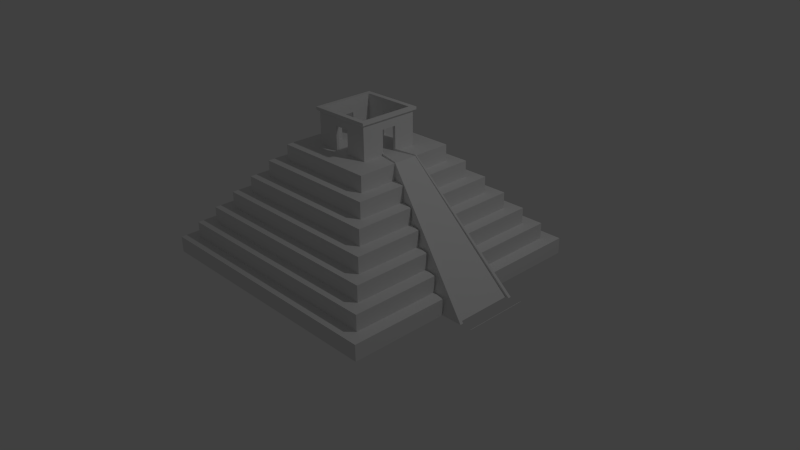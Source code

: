 # Source: mayan-temple-with-stairs.blend  (saved by Blender 2.76.0; exported with 4.5.12 LTS)
import bpy
from mathutils import Matrix  # noqa: F401  (used for matrix-valued properties, if any)

bpy.ops.wm.read_factory_settings(use_empty=True)
scene = bpy.context.scene
scene.name = 'Scene'

# ---- collections
col_collection_1 = bpy.data.collections.new('Collection 1'); scene.collection.children.link(col_collection_1)

# ---- materials (node trees are filled in below, after node groups)
mat_material = bpy.data.materials.new('Material')
mat_material.alpha_threshold = 0.0
mat_material.use_transparent_shadow = False
mat_material.roughness = 0.5
mat_material.line_color = (0.0, 0.0, 0.0, 1.0)

# ---- material node trees

# ---- world
world_world = bpy.data.worlds.new('World'); scene.world = world_world
world_world.color = (0.05088, 0.05088, 0.05088)
world_world.use_sun_shadow = False
world_world.sun_shadow_jitter_overblur = 0.0
world_world.cycles.sampling_method = 'MANUAL'
world_world.cycles.sample_map_resolution = 256

# ---- cameras
cam_camera = bpy.data.cameras.new('Camera')
cam_camera.clip_end = 100.0
cam_camera.lens = 35.0
cam_camera.sensor_width = 32.0
cam_camera.sensor_height = 18.0
cam_camera.ortho_scale = 7.314
cam_camera.dof.focus_distance = 0.0
cam_camera.dof.aperture_fstop = 128.0

# ---- lights
light_lamp = bpy.data.lights.new('Lamp', 'POINT')
light_lamp.transmission_factor = 0.0
light_lamp.cutoff_distance = 30.0
light_lamp.energy = 100.0
light_lamp.shadow_buffer_clip_start = 1.001
light_lamp.shadow_soft_size = 0.1
light_lamp.shadow_maximum_resolution = 0.006
light_lamp.use_absolute_resolution = True
light_lamp.cycles.use_multiple_importance_sampling = False

# ---- meshes
me_cube_000 = bpy.data.meshes.new('Cube.000')
me_cube_000.from_pydata([(1.093, -0.2182, 3.362e-05), (1.093, 0.2344, 3.362e-05), (1.093, -0.2182, 0.02523), (1.091, -0.2182, 0.02523), (1.093, 0.2344, 0.02523), (1.091, 0.2344, 0.02523)], [], [(3, 2, 4, 5), (4, 1, 0, 2)])
me_cube_000.materials.append(mat_material)
me_cube_000.use_remesh_preserve_volume = False
me_cube_000.use_remesh_preserve_attributes = False
me_cube_000.use_mirror_vertex_groups = False
me_cube_000.update()
me_cube_001 = bpy.data.meshes.new('Cube.001')
me_cube_001.from_pydata([(0.9549, 0.9996, 3.362e-05), (0.9549, -1.0, 3.362e-05), (-1.045, -1.0, 3.362e-05), (-1.045, 0.9996, 3.362e-05), (0.8549, 0.8996, 2.0), (0.8549, -0.9004, 2.0), (-0.9451, -0.9004, 2.0), (-0.9451, 0.8996, 2.0), (0.9549, 0.9996, 2.0), (0.9549, -1.0, 2.0), (-1.045, 0.9996, 2.0), (-1.045, -1.0, 2.0), (0.7549, 0.7996, 4.0), (0.7549, -0.8004, 4.0), (-0.8451, 0.7996, 4.0), (-0.8451, -0.8004, 4.0), (0.8549, 0.8996, 4.0), (0.8549, -0.9004, 4.0), (-0.9451, 0.8996, 4.0), (-0.9451, -0.9004, 4.0), (0.6549, 0.6996, 6.0), (0.6549, -0.7004, 6.0), (-0.7451, 0.6996, 6.0), (-0.7451, -0.7004, 6.0), (0.7549, 0.7996, 6.0), (0.7549, -0.8004, 6.0), (-0.8451, 0.7996, 6.0), (-0.8451, -0.8004, 6.0), (0.5549, 0.5996, 8.0), (0.5549, -0.6004, 8.0), (-0.6451, 0.5996, 8.0), (-0.6451, -0.6004, 8.0), (0.6549, 0.6996, 8.0), (0.6549, -0.7004, 8.0), (-0.7451, 0.6996, 8.0), (-0.7451, -0.7004, 8.0), (0.4549, 0.4996, 10.0), (0.4549, -0.5004, 10.0), (-0.5451, 0.4996, 10.0), (-0.5451, -0.5004, 10.0), (0.5549, 0.5996, 10.0), (0.5549, -0.6004, 10.0), (-0.6451, 0.5996, 10.0), (-0.6451, -0.6004, 10.0), (0.3549, 0.3996, 12.0), (0.3549, -0.4004, 12.0), (-0.4451, 0.3996, 12.0), (-0.4451, -0.4004, 12.0), (0.4549, 0.4996, 12.0), (0.4549, -0.5004, 12.0), (-0.5451, 0.4996, 12.0), (-0.5451, -0.5004, 12.0), (0.1924, 0.2282, 14.0), (0.1924, -0.229, 14.0), (-0.2648, 0.2282, 14.0), (-0.2648, -0.229, 14.0), (0.3549, 0.3996, 14.0), (0.3549, -0.4004, 14.0), (-0.4451, 0.3996, 14.0), (-0.4451, -0.4004, 14.0), (0.1924, 0.2282, 18.0), (0.1924, -0.229, 18.0), (-0.2648, 0.2282, 18.0), (-0.2648, -0.229, 18.0), (0.2103, 0.2461, 18.26), (0.2103, -0.2468, 18.26), (-0.2826, 0.2461, 18.26), (-0.2826, -0.2468, 18.26), (0.2103, 0.2461, 18.58), (0.2103, -0.2468, 18.58), (-0.2826, 0.2461, 18.58), (-0.2826, -0.2468, 18.58), (0.1722, 0.208, 18.58), (0.1722, -0.2087, 18.58), (-0.2445, 0.208, 18.58), (-0.2445, -0.2087, 18.58), (0.1722, 0.208, 17.82), (0.1722, -0.2087, 17.82), (-0.2445, 0.208, 17.82), (-0.2445, -0.2087, 17.82), (-0.2997, 0.9996, 3.362e-05), (-0.2998, -1.0, 3.362e-05), (-0.2998, 0.9996, 2.0), (-0.2998, -1.0, 2.0), (-0.2743, 0.8996, 2.0), (-0.2743, -0.9004, 2.0), (-0.2743, 0.8996, 4.0), (-0.2743, -0.9004, 4.0), (-0.2488, 0.7996, 4.0), (-0.2488, -0.8004, 4.0), (-0.2488, 0.7996, 6.0), (-0.2488, -0.8004, 6.0), (-0.2234, 0.6996, 6.0), (-0.2234, -0.7004, 6.0), (-0.2234, 0.6996, 8.0), (-0.2234, -0.7004, 8.0), (-0.1979, 0.5996, 8.0), (-0.1979, -0.6004, 8.0), (-0.1979, 0.5996, 10.0), (-0.1979, -0.6004, 10.0), (-0.1724, 0.4996, 10.0), (-0.1724, -0.5004, 10.0), (-0.1724, 0.4996, 12.0), (-0.1724, -0.5004, 12.0), (-0.147, 0.3996, 12.0), (-0.147, -0.4004, 12.0), (-0.147, 0.3996, 14.0), (-0.147, -0.4004, 14.0), (-0.0944, 0.2282, 14.0), (-0.0944, -0.229, 14.0), (-0.0944, 0.2282, 18.0), (-0.0944, -0.229, 18.0), (-0.09894, 0.2461, 18.26), (-0.09894, -0.2468, 18.26), (-0.09894, 0.2461, 18.58), (-0.09894, -0.2468, 18.58), (-0.08924, 0.208, 18.58), (-0.08924, -0.2087, 18.58), (-0.08924, 0.208, 17.82), (-0.08924, -0.2087, 17.82), (0.2219, 0.9996, 3.362e-05), (0.2219, -1.0, 3.362e-05), (0.2219, 0.9996, 2.0), (0.2219, -1.0, 2.0), (0.1952, 0.8996, 2.0), (0.1952, -0.9004, 2.0), (0.1952, 0.8996, 4.0), (0.1952, -0.9004, 4.0), (0.1685, 0.7996, 4.0), (0.1685, -0.8004, 4.0), (0.1685, 0.7996, 6.0), (0.1685, -0.8004, 6.0), (0.1418, 0.6996, 6.0), (0.1418, -0.7004, 6.0), (0.1418, 0.6996, 8.0), (0.1418, -0.7004, 8.0), (0.1151, 0.5996, 8.0), (0.1151, -0.6004, 8.0), (0.1151, 0.5996, 10.0), (0.1151, -0.6004, 10.0), (0.0884, 0.4996, 10.0), (0.0884, -0.5004, 10.0), (0.0884, 0.4996, 12.0), (0.0884, -0.5004, 12.0), (0.0617, 0.3996, 12.0), (0.0617, -0.4004, 12.0), (0.0617, 0.3996, 14.0), (0.0617, -0.4004, 14.0), (0.02485, 0.2282, 14.0), (0.02485, -0.229, 14.0), (0.02485, 0.2282, 18.0), (0.02485, -0.229, 18.0), (0.02962, 0.2461, 18.26), (0.02962, -0.2468, 18.26), (0.02962, 0.2461, 18.58), (0.02962, -0.2468, 18.58), (0.01945, 0.208, 18.58), (0.01945, -0.2087, 18.58), (0.01945, 0.208, 17.82), (0.01945, -0.2087, 17.82), (0.9549, -0.2433, 3.362e-05), (-1.045, -0.2433, 3.362e-05), (0.9549, -0.2433, 2.0), (-1.045, -0.2433, 2.0), (0.8549, -0.219, 2.0), (-0.9451, -0.219, 2.0), (0.8549, -0.219, 4.0), (-0.9451, -0.219, 4.0), (0.7549, -0.1947, 4.0), (-0.8451, -0.1947, 4.0), (0.7549, -0.1947, 6.0), (-0.8451, -0.1947, 6.0), (0.6549, -0.1704, 6.0), (-0.7451, -0.1704, 6.0), (0.6549, -0.1704, 8.0), (-0.7451, -0.1704, 8.0), (0.5549, -0.1461, 8.0), (-0.6451, -0.1461, 8.0), (0.5549, -0.1461, 10.0), (-0.6451, -0.1461, 10.0), (0.4549, -0.1218, 10.0), (-0.5451, -0.1218, 10.0), (0.4549, -0.1218, 12.0), (-0.5451, -0.1218, 12.0), (0.3549, -0.09754, 12.0), (-0.4451, -0.09754, 12.0), (0.3549, -0.09754, 14.0), (-0.4451, -0.09754, 14.0), (0.1924, -0.05589, 14.0), (-0.2648, -0.05589, 14.0), (0.1924, -0.05589, 18.0), (-0.2648, -0.05589, 18.0), (0.2103, -0.06023, 18.26), (-0.2826, -0.06023, 18.26), (0.2103, -0.06023, 18.58), (-0.2826, -0.06023, 18.58), (0.1722, -0.05097, 18.58), (-0.2445, -0.05097, 18.58), (0.1722, -0.05097, 17.82), (-0.2445, -0.05097, 17.82), (-1.045, 0.2582, 3.362e-05), (-1.045, 0.2582, 2.0), (-0.9451, 0.2324, 2.0), (-0.9451, 0.2324, 4.0), (-0.8451, 0.2065, 4.0), (-0.8451, 0.2065, 6.0), (-0.7451, 0.1807, 6.0), (-0.7451, 0.1807, 8.0), (-0.6451, 0.1548, 8.0), (-0.6451, 0.1548, 10.0), (-0.5451, 0.1289, 10.0), (-0.5451, 0.1289, 12.0), (-0.4451, 0.1031, 12.0), (-0.4451, 0.1031, 14.0), (-0.2648, 0.05876, 14.0), (-0.2648, 0.05876, 18.0), (-0.2826, 0.06338, 18.26), (-0.2826, 0.06338, 18.58), (-0.2445, 0.05353, 18.58), (-0.2445, 0.05353, 17.82), (0.9549, 0.2582, 3.362e-05), (0.9549, 0.2582, 2.0), (0.8549, 0.2324, 2.0), (0.8549, 0.2324, 4.0), (0.7549, 0.2065, 4.0), (0.7549, 0.2065, 6.0), (0.6549, 0.1807, 6.0), (0.6549, 0.1807, 8.0), (0.5549, 0.1548, 8.0), (0.5549, 0.1548, 10.0), (0.4549, 0.1289, 10.0), (0.4549, 0.1289, 12.0), (0.3549, 0.1031, 12.0), (0.3549, 0.1031, 14.0), (0.1924, 0.05876, 14.0), (0.1924, 0.05876, 18.0), (0.2103, 0.06338, 18.26), (0.2103, 0.06338, 18.58), (0.1722, 0.05353, 18.58), (0.1722, 0.05353, 17.82), (0.1924, -0.229, 16.0), (-0.2648, -0.229, 16.0), (0.1924, 0.2282, 16.0), (-0.2648, 0.2282, 16.0), (-0.0944, 0.2282, 16.0), (-0.0944, -0.229, 16.0), (0.02485, 0.2282, 16.0), (0.02485, -0.229, 16.0), (0.1924, -0.05589, 16.0), (-0.2648, -0.05589, 16.0), (-0.2648, 0.05876, 16.0), (0.1924, 0.05876, 16.0), (-0.2448, -0.209, 14.0), (-0.2448, 0.2082, 14.0), (0.1724, 0.2082, 14.0), (0.1724, -0.209, 14.0), (-0.2448, 0.05845, 14.0), (0.1724, 0.05899, 14.0), (0.1724, -0.05601, 14.0), (-0.2448, -0.05546, 14.0), (-0.09448, -0.209, 14.0), (-0.0941, 0.2082, 14.0), (0.1723, -0.05349, 15.91), (-0.04423, 0.01284, 14.0), (-0.04293, -0.01434, 14.0), (0.02518, 0.2082, 14.0), (0.02493, -0.209, 14.0), (-0.01684, 0.015, 14.0), (-0.0156, -0.01239, 14.0), (0.1723, -0.2088, 15.91), (0.02219, -0.2088, 15.91), (-0.2447, -0.05322, 15.91), (-0.2447, -0.2088, 15.91), (-0.09186, -0.2088, 15.91), (0.1723, 0.2081, 15.91), (0.02231, 0.2081, 15.91), (0.1723, 0.05626, 15.91), (-0.2447, 0.05599, 15.91), (-0.2447, 0.2081, 15.91), (-0.09167, 0.2081, 15.91), (1.093, 0.2582, 3.362e-05), (1.093, -0.2433, 3.362e-05), (0.9549, -0.2182, 3.362e-05), (0.3549, -0.08751, 12.0), (0.3549, -0.08751, 14.0), (1.093, -0.2182, 3.362e-05), (0.9549, 0.2344, 3.362e-05), (0.3549, 0.09356, 12.0), (0.3549, 0.09356, 14.0), (1.093, 0.2344, 3.362e-05), (1.119, 0.2582, -0.002372), (0.3549, 0.1031, 14.12), (1.119, 0.2344, -0.002372), (0.3549, 0.09356, 14.12), (0.3549, -0.09754, 14.12), (0.3549, -0.08751, 14.12), (1.119, -0.2433, -0.002372), (1.119, -0.2182, -0.002372), (0.1924, -0.229, 15.0), (0.02485, -0.229, 15.0), (0.1924, -0.05589, 14.25), (0.1723, -0.05475, 14.96), (0.1723, -0.2089, 14.96), (0.02356, -0.2089, 14.96), (0.1924, 0.2282, 15.0), (0.02485, 0.2282, 15.0), (0.1924, 0.05876, 14.25), (0.1723, 0.2082, 14.96), (0.02375, 0.2082, 14.96), (0.1723, 0.05762, 14.96), (0.1924, -0.229, 17.0), (0.1924, 0.2282, 17.0), (-0.0944, 0.2282, 17.0), (-0.0944, -0.229, 17.0), (0.02485, 0.2282, 17.0), (0.02485, -0.229, 17.0), (0.1924, -0.05589, 17.0), (-0.2648, -0.05589, 17.0), (-0.2648, 0.05876, 17.0), (0.1924, 0.05876, 17.0), (-0.2648, -0.229, 17.0), (-0.2648, 0.2282, 17.0), (0.1722, -0.05223, 16.87), (0.1722, -0.2088, 16.87), (0.02082, -0.2088, 16.87), (-0.2446, -0.0521, 16.87), (-0.2446, -0.2088, 16.87), (-0.09055, -0.2088, 16.87), (0.1722, 0.2081, 16.87), (0.02088, 0.2081, 16.87), (0.1722, 0.05489, 16.87), (-0.2446, 0.05476, 16.87), (-0.2446, 0.2081, 16.87), (-0.09046, 0.2081, 16.87), (0.9549, -0.2812, 3.362e-05), (0.9549, -0.2812, 2.0), (0.8549, -0.2531, 2.0), (0.8549, -0.2531, 4.0), (0.7549, -0.225, 4.0), (0.7549, -0.225, 6.0), (0.6549, -0.1969, 6.0), (0.6549, -0.1969, 8.0), (0.5549, -0.1688, 8.0), (0.5549, -0.1688, 10.0), (0.4549, -0.1408, 10.0), (0.4549, -0.1408, 12.0), (0.3549, -0.1127, 12.0), (0.3549, -0.1127, 14.0), (0.1924, -0.06455, 14.0), (0.1924, -0.06455, 18.0), (0.2103, -0.06956, 18.26), (0.2103, -0.06956, 18.58), (0.1722, -0.05886, 18.58), (0.1722, -0.05886, 17.82), (0.1924, -0.06455, 16.0), (0.1723, -0.06126, 15.91), (0.1723, -0.06246, 14.96), (0.1924, -0.06455, 14.25), (0.1924, -0.06455, 17.0), (0.1722, -0.06006, 16.87), (0.9549, 0.2953, 3.362e-05), (0.9549, 0.2953, 2.0), (0.8549, 0.2658, 2.0), (0.8549, 0.2658, 4.0), (0.7549, 0.2362, 4.0), (0.7549, 0.2362, 6.0), (0.6549, 0.2066, 6.0), (0.6549, 0.2066, 8.0), (0.5549, 0.1771, 8.0), (0.5549, 0.1771, 10.0), (0.4549, 0.1475, 10.0), (0.4549, 0.1475, 12.0), (0.3549, 0.1179, 12.0), (0.3549, 0.1179, 14.0), (0.1924, 0.06724, 14.0), (0.1924, 0.06724, 18.0), (0.2103, 0.07252, 18.26), (0.2103, 0.07252, 18.58), (0.1722, 0.06125, 18.58), (0.1722, 0.06125, 17.82), (0.1924, 0.06724, 16.0), (0.1723, 0.06385, 15.91), (0.1723, 0.06515, 14.96), (0.1924, 0.06724, 14.25), (0.1924, 0.06724, 17.0), (0.1722, 0.06255, 16.87), (1.093, -0.2182, 3.362e-05), (1.093, -0.2182, 3.362e-05), (1.093, -0.2182, 3.362e-05), (1.093, -0.2182, 3.362e-05), (1.093, 0.2344, 3.362e-05)], [(285, 386), (386, 387), (387, 388), (388, 389), (289, 390)], [(125, 5, 17, 127), (334, 335, 9, 1), (81, 83, 11, 2), (200, 201, 10, 3), (82, 80, 3, 10), (336, 5, 9, 335), (124, 4, 8, 122), (85, 6, 11, 83), (202, 7, 10, 201), (169, 15, 27, 171), (362, 4, 16, 363), (165, 6, 19, 167), (84, 7, 18, 86), (338, 13, 17, 337), (128, 12, 16, 126), (89, 15, 19, 87), (204, 14, 18, 203), (366, 20, 32, 367), (88, 14, 26, 90), (129, 13, 25, 131), (364, 12, 24, 365), (340, 21, 25, 339), (132, 20, 24, 130), (93, 23, 27, 91), (206, 22, 26, 205), (137, 29, 41, 139), (173, 23, 35, 175), (92, 22, 34, 94), (133, 21, 33, 135), (342, 29, 33, 341), (136, 28, 32, 134), (97, 31, 35, 95), (208, 30, 34, 207), (100, 38, 50, 102), (368, 28, 40, 369), (177, 31, 43, 179), (96, 30, 42, 98), (344, 37, 41, 343), (140, 36, 40, 138), (101, 39, 43, 99), (210, 38, 42, 209), (185, 47, 59, 187), (141, 37, 49, 143), (370, 36, 48, 371), (181, 39, 51, 183), (346, 45, 49, 345), (144, 44, 48, 142), (105, 47, 51, 103), (212, 46, 50, 211), (315, 310, 61, 151), (104, 46, 58, 106), (145, 45, 57, 147), (372, 44, 56, 373), (348, 53, 57, 347), (148, 52, 56, 146), (109, 55, 59, 107), (214, 54, 58, 213), (151, 61, 65, 153), (317, 320, 63, 191), (312, 321, 62, 110), (193, 67, 71, 195), (375, 60, 64, 376), (191, 63, 67, 193), (110, 62, 66, 112), (112, 66, 70, 114), (153, 65, 69, 155), (376, 64, 68, 377), (157, 73, 77, 159), (378, 72, 76, 379), (197, 75, 79, 199), (116, 74, 78, 118), (156, 116, 118, 158), (75, 117, 119, 79), (67, 113, 115, 71), (152, 112, 114, 154), (150, 110, 112, 152), (314, 312, 110, 150), (63, 111, 113, 67), (149, 109, 107, 147), (54, 108, 106, 58), (47, 105, 107, 59), (144, 104, 106, 146), (320, 313, 111, 63), (145, 105, 103, 143), (46, 104, 102, 50), (39, 101, 103, 51), (141, 101, 99, 139), (38, 100, 98, 42), (136, 96, 98, 138), (140, 100, 102, 142), (137, 97, 95, 135), (30, 96, 94, 34), (23, 93, 95, 35), (132, 92, 94, 134), (31, 97, 99, 43), (133, 93, 91, 131), (22, 92, 90, 26), (15, 89, 91, 27), (128, 88, 90, 130), (129, 89, 87, 127), (14, 88, 86, 18), (124, 84, 86, 126), (125, 85, 83, 123), (7, 84, 82, 10), (122, 120, 80, 82), (121, 123, 83, 81), (6, 85, 87, 19), (1, 9, 123, 121), (8, 0, 120, 122), (5, 125, 123, 9), (4, 124, 126, 16), (13, 129, 127, 17), (12, 128, 130, 24), (21, 133, 131, 25), (20, 132, 134, 32), (29, 137, 135, 33), (36, 140, 142, 48), (28, 136, 138, 40), (37, 141, 139, 41), (45, 145, 143, 49), (44, 144, 146, 56), (53, 149, 147, 57), (311, 314, 150, 60), (60, 150, 152, 64), (64, 152, 154, 68), (72, 156, 158, 76), (117, 157, 159, 119), (113, 153, 155, 115), (111, 151, 153, 113), (108, 148, 146, 106), (105, 145, 147, 107), (313, 315, 151, 111), (104, 144, 142, 102), (101, 141, 143, 103), (100, 140, 138, 98), (96, 136, 134, 94), (93, 133, 135, 95), (97, 137, 139, 99), (92, 132, 130, 90), (89, 129, 131, 91), (88, 128, 126, 86), (84, 124, 122, 82), (85, 125, 127, 87), (218, 197, 199, 219), (352, 196, 198, 353), (350, 192, 194, 351), (215, 191, 193, 216), (349, 190, 192, 350), (216, 193, 195, 217), (318, 317, 191, 215), (55, 189, 187, 59), (234, 188, 186, 284, 288, 233), (346, 184, 186, 347), (47, 185, 183, 51), (210, 181, 183, 211), (344, 180, 182, 345), (212, 185, 187, 213), (39, 181, 179, 43), (208, 177, 179, 209), (342, 176, 178, 343), (31, 177, 175, 35), (206, 173, 175, 207), (23, 173, 171, 27), (338, 168, 170, 339), (340, 172, 174, 341), (15, 169, 167, 19), (202, 165, 167, 203), (336, 164, 166, 337), (204, 169, 171, 205), (6, 165, 163, 11), (2, 11, 163, 161), (360, 361, 221, 220), (362, 222, 221, 361), (14, 204, 205, 26), (7, 202, 203, 18), (364, 224, 223, 363), (366, 226, 225, 365), (22, 206, 207, 34), (368, 228, 227, 367), (30, 208, 209, 42), (370, 230, 229, 369), (46, 212, 213, 58), (38, 210, 211, 50), (372, 232, 231, 371), (374, 234, 233, 373), (321, 318, 215, 62), (66, 216, 217, 70), (62, 215, 216, 66), (74, 218, 219, 78), (196, 238, 239, 198), (192, 236, 237, 194), (190, 235, 236, 192), (189, 214, 213, 187), (287, 232, 233, 288), (185, 212, 211, 183), (181, 210, 209, 179), (177, 208, 207, 175), (173, 206, 205, 171), (169, 204, 203, 167), (165, 202, 201, 163), (161, 163, 201, 200), (54, 214, 250, 243), (357, 300, 248, 354), (304, 305, 246, 242), (55, 109, 245, 241), (108, 54, 243, 244), (189, 55, 241, 249), (299, 298, 240, 247), (162, 160, 164), (166, 164, 168), (170, 168, 172), (174, 172, 176), (178, 176, 180), (182, 180, 184), (231, 232, 230), (229, 230, 228), (227, 228, 226), (225, 226, 224), (223, 224, 222), (221, 222, 220), (267, 257, 254, 265), (266, 255, 258, 268), (333, 118, 78, 332), (256, 253, 54, 214), (268, 258, 257, 267), (259, 264, 263, 256), (257, 258, 188, 234), (259, 256, 214, 189), (252, 259, 189, 55), (252, 260, 264, 259), (256, 263, 261, 253), (272, 252, 259, 271), (261, 265, 148, 108), (253, 261, 108, 54), (260, 266, 268, 264), (263, 267, 265, 261), (332, 78, 219, 331), (260, 252, 55, 109), (266, 260, 109, 149), (328, 76, 158, 329), (307, 254, 257, 309, 382), (359, 353, 198, 322), (302, 255, 266, 303), (273, 260, 252, 272), (323, 269, 270, 324), (356, 355, 262, 301), (327, 273, 272, 326), (326, 272, 271, 325), (385, 381, 276, 330), (307, 274, 275, 308), (253, 278, 277, 256), (261, 279, 278, 253), (318, 331, 325, 317), (322, 316, 248, 262), (313, 327, 324, 315), (314, 329, 333, 312), (314, 305, 308, 329), (333, 261, 108, 312), (300, 301, 262, 248), (119, 159, 324, 327), (306, 251, 276, 309), (214, 256, 277, 250), (325, 271, 249, 317), (259, 189, 249, 271), (109, 260, 273, 245), (324, 270, 247, 315), (303, 299, 247, 270), (0, 1, 2, 3), (184, 283, 284, 186), (283, 287, 288, 284), (293, 292, 290, 291), (281, 285, 297, 296), (294, 296, 297, 295), (266, 149, 299, 303), (255, 302, 356, 301, 258), (269, 302, 303, 270), (149, 53, 298, 299), (148, 265, 308, 305), (254, 307, 308, 265), (381, 382, 309, 276), (52, 148, 305, 304), (239, 330, 322, 198), (243, 250, 318, 321), (331, 318, 250, 277), (354, 248, 316, 358), (327, 313, 245, 273), (242, 246, 314, 311), (241, 245, 313, 320), (244, 243, 321, 312), (249, 241, 320, 317), (247, 240, 310, 315), (219, 199, 325, 331), (118, 333, 329, 158), (379, 385, 330, 239), (79, 326, 325, 199), (119, 327, 326, 79), (77, 323, 324, 159), (355, 359, 322, 262), (274, 328, 329, 275), (278, 332, 331, 277), (279, 333, 332, 278), (330, 276, 251, 319), (316, 322, 330, 319), (269, 323, 359, 355), (302, 269, 355, 356), (323, 77, 353, 359), (5, 336, 337, 17), (21, 340, 341, 33), (13, 338, 339, 25), (29, 342, 343, 41), (37, 344, 345, 49), (45, 346, 347, 57), (61, 349, 350, 65), (65, 350, 351, 69), (73, 352, 353, 77), (188, 348, 347, 186), (184, 346, 345, 182), (180, 344, 343, 178), (176, 342, 341, 174), (172, 340, 339, 170), (168, 338, 337, 166), (164, 336, 335, 162), (160, 162, 335, 334), (76, 328, 385, 379), (251, 380, 384, 319), (274, 307, 382, 381), (328, 274, 381, 385), (306, 383, 380, 251), (52, 374, 373, 56), (44, 372, 371, 48), (36, 370, 369, 40), (28, 368, 367, 32), (20, 366, 365, 24), (12, 364, 363, 16), (4, 362, 361, 8), (0, 8, 361, 360), (238, 378, 379, 239), (236, 376, 377, 237), (235, 375, 376, 236), (232, 372, 373, 233), (230, 370, 371, 231), (228, 368, 369, 229), (224, 364, 365, 225), (226, 366, 367, 227), (222, 362, 363, 223), (300, 295, 294, 357), (383, 291, 293, 306), (384, 311, 60, 375), (352, 73, 69, 351), (156, 72, 68, 154), (117, 75, 71, 115), (218, 74, 70, 217), (157, 117, 115, 155), (74, 116, 114, 70), (73, 157, 155, 69), (116, 156, 154, 114), (75, 197, 195, 71), (238, 196, 194, 237), (358, 316, 190, 349), (378, 238, 237, 377), (197, 218, 217, 195), (316, 319, 235, 190), (383, 304, 242, 380), (258, 255, 53, 188), (254, 257, 234, 52), (265, 254, 52, 148), (255, 266, 149, 53), (220, 232, 233, 280), (286, 220, 280, 289), (184, 160, 281, 186), (160, 282, 285, 281), (186, 281, 296, 294), (282, 286, 289, 285), (284, 285, 289, 288), (288, 289, 292, 293), (289, 280, 290, 292), (233, 288, 293, 291), (280, 233, 291, 290), (285, 284, 295, 297), (284, 186, 294, 295), (188, 258, 301, 300), (348, 188, 300, 357), (234, 306, 309, 257), (374, 52, 304, 383), (380, 242, 311, 384), (240, 354, 358, 310), (53, 348, 357, 298), (298, 357, 354, 240), (310, 358, 349, 61), (196, 352, 351, 194), (234, 374, 383, 306), (72, 378, 377, 68), (319, 384, 375, 235), (186, 348, 357, 294), (188, 284, 295, 300), (288, 234, 306, 293), (233, 374, 383, 291)])
me_cube_001.materials.append(mat_material)
me_cube_001.use_remesh_preserve_volume = False
me_cube_001.use_remesh_preserve_attributes = False
me_cube_001.use_mirror_vertex_groups = False
me_cube_001.update()

# ---- objects
ob_north_east_pyramid_001 = bpy.data.objects.new('North-east pyramid.001', me_cube_000)
ob_north_east_pyramid = bpy.data.objects.new('North-east pyramid', me_cube_001)
ob_lamp = bpy.data.objects.new('Lamp', light_lamp)
ob_camera = bpy.data.objects.new('Camera', cam_camera)

# ---- transforms, parenting, visibility, modifiers, constraints
ob_north_east_pyramid_001.location = (0.0, 0.0, 0.0)
ob_north_east_pyramid_001.scale = (1.892, 1.892, 0.1172)
ob_north_east_pyramid_001.lock_rotations_4d = False
ob_north_east_pyramid_001.empty_display_type = 'ARROWS'
ob_north_east_pyramid_001.lineart.crease_threshold = 0.0
ob_north_east_pyramid.location = (0.0, 0.0, 0.0)
ob_north_east_pyramid.scale = (1.714, 1.714, 0.1061)
ob_north_east_pyramid.lock_rotations_4d = False
ob_north_east_pyramid.empty_display_type = 'ARROWS'
ob_north_east_pyramid.lineart.crease_threshold = 0.0
ob_lamp.location = (4.076, 1.005, 5.904)
ob_lamp.rotation_euler = (0.6503, 0.05522, 1.866)
ob_lamp.lock_rotations_4d = False
ob_lamp.empty_display_type = 'ARROWS'
ob_lamp.color = (0.0, 0.0, 0.0, 0.0)
ob_lamp.lineart.crease_threshold = 0.0
ob_camera.location = (7.481, -6.508, 5.344)
ob_camera.rotation_euler = (1.109, 0.01082, 0.8149)
ob_camera.lock_rotations_4d = False
ob_camera.empty_display_type = 'ARROWS'
ob_camera.color = (0.0, 0.0, 0.0, 0.0)
ob_camera.display_type = 'WIRE'
ob_camera.lineart.crease_threshold = 0.0

# ---- collection membership
col_collection_1.objects.link(ob_north_east_pyramid_001)
col_collection_1.objects.link(ob_north_east_pyramid)
col_collection_1.objects.link(ob_lamp)
col_collection_1.objects.link(ob_camera)

# ---- scene / render settings (as saved in the file)
scene.camera = ob_camera
scene.frame_start = 1; scene.frame_end = 250; scene.frame_set(1)
scene.render.engine = 'BLENDER_EEVEE_NEXT'
scene.render.resolution_percentage = 50
scene.render.dither_intensity = 0.0
scene.cycles.use_denoising = False
scene.cycles.samples = 10
scene.cycles.sampling_pattern = 'TABULATED_SOBOL'
scene.cycles.light_sampling_threshold = 0.0
scene.cycles.use_adaptive_sampling = False
scene.cycles.use_light_tree = False
scene.cycles.blur_glossy = 0.0
scene.cycles.pixel_filter_type = 'GAUSSIAN'
scene.cycles.sample_clamp_indirect = 0.0
scene.view_settings.view_transform = 'Standard'
bpy.context.view_layer.update()
